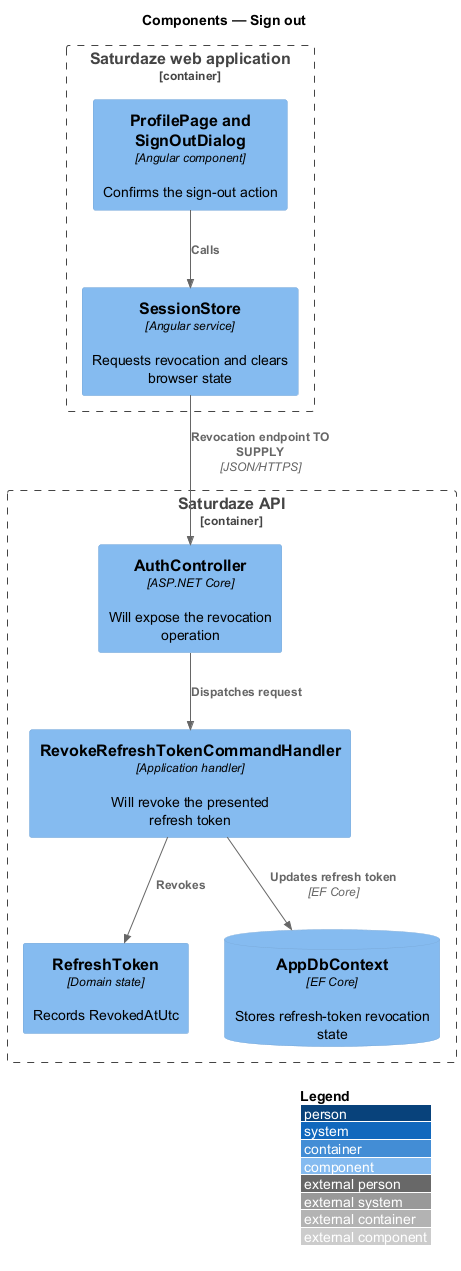

The diagram above was rendered by PlantUML. Its source (embedded in the PNG):
@startuml
!include <C4/C4_Component>
LAYOUT_WITH_LEGEND()
title Components — Sign out

Container_Boundary(web, "Saturdaze web application") {
  Component(page, "ProfilePage and SignOutDialog", "Angular component", "Confirms the sign-out action")
  Component(client, "SessionStore", "Angular service", "Requests revocation and clears browser state")
}
Container_Boundary(api, "Saturdaze API") {
  Component(controller, "AuthController", "ASP.NET Core", "Will expose the revocation operation")
  Component(handler, "RevokeRefreshTokenCommandHandler", "Application handler", "Will revoke the presented refresh token")
  Component(entity, "RefreshToken", "Domain state", "Records RevokedAtUtc")
  ComponentDb(db, "AppDbContext", "EF Core", "Stores refresh-token revocation state")
}
Rel(page, client, "Calls")
Rel(client, controller, "Revocation endpoint TO SUPPLY", "JSON/HTTPS")
Rel(controller, handler, "Dispatches request")
Rel(handler, entity, "Revokes")
Rel(handler, db, "Updates refresh token", "EF Core")
@enduml